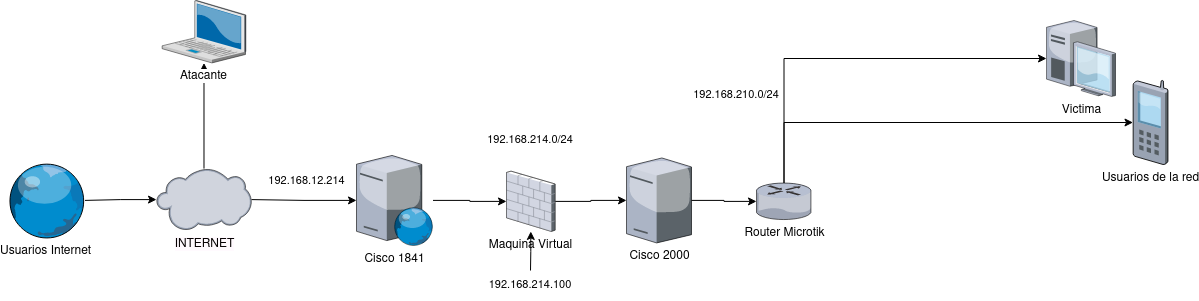

The diagram above was exported from draw.io. Its source (the exported page's mxGraphModel, read from the mxfile embedded in the PNG):
<mxGraphModel dx="2522" dy="1614" grid="1" gridSize="10" guides="1" tooltips="1" connect="1" arrows="1" fold="1" page="1" pageScale="1" pageWidth="827" pageHeight="1169" math="0" shadow="0">
  <root>
    <mxCell id="0" />
    <mxCell id="1" parent="0" />
    <mxCell id="LUhxZ5SvH315tMYHA1D_-21" style="edgeStyle=orthogonalEdgeStyle;rounded=0;orthogonalLoop=1;jettySize=auto;html=1;startArrow=classic;startFill=1;endArrow=none;endFill=0;" parent="1" source="LUhxZ5SvH315tMYHA1D_-5" target="LUhxZ5SvH315tMYHA1D_-14" edge="1">
      <mxGeometry relative="1" as="geometry" />
    </mxCell>
    <mxCell id="LUhxZ5SvH315tMYHA1D_-5" value="Cisco 2000" style="verticalLabelPosition=bottom;sketch=0;aspect=fixed;html=1;verticalAlign=top;strokeColor=none;align=center;outlineConnect=0;shape=mxgraph.citrix.license_server;fillColor=#FF3333;" parent="1" vertex="1">
      <mxGeometry x="-260" y="-842.5500000000001" width="65" height="85" as="geometry" />
    </mxCell>
    <mxCell id="LUhxZ5SvH315tMYHA1D_-17" value="192.168.12.214" style="edgeStyle=orthogonalEdgeStyle;rounded=0;orthogonalLoop=1;jettySize=auto;html=1;startArrow=classic;startFill=1;endArrow=none;endFill=0;" parent="1" source="LUhxZ5SvH315tMYHA1D_-6" target="LUhxZ5SvH315tMYHA1D_-9" edge="1">
      <mxGeometry x="0.0081" y="-19" relative="1" as="geometry">
        <mxPoint x="2" as="offset" />
      </mxGeometry>
    </mxCell>
    <mxCell id="LUhxZ5SvH315tMYHA1D_-6" value="Cisco 1841" style="verticalLabelPosition=bottom;sketch=0;aspect=fixed;html=1;verticalAlign=top;strokeColor=none;align=center;outlineConnect=0;shape=mxgraph.citrix.web_server;" parent="1" vertex="1">
      <mxGeometry x="-530" y="-845.0500000000001" width="76.5" height="90" as="geometry" />
    </mxCell>
    <mxCell id="LUhxZ5SvH315tMYHA1D_-25" style="edgeStyle=orthogonalEdgeStyle;rounded=0;orthogonalLoop=1;jettySize=auto;html=1;fontColor=default;startArrow=classic;startFill=1;endArrow=none;endFill=0;" parent="1" source="LUhxZ5SvH315tMYHA1D_-9" target="LUhxZ5SvH315tMYHA1D_-10" edge="1">
      <mxGeometry relative="1" as="geometry" />
    </mxCell>
    <mxCell id="LUhxZ5SvH315tMYHA1D_-9" value="&lt;span style=&quot;&quot;&gt;&lt;font color=&quot;#050000&quot;&gt;&lt;span&gt;INTERNET&lt;/span&gt;&lt;/font&gt;&lt;/span&gt;" style="verticalLabelPosition=bottom;sketch=0;aspect=fixed;html=1;verticalAlign=top;align=center;outlineConnect=0;shape=mxgraph.citrix.cloud;shadow=0;labelBackgroundColor=#FFFAFE;labelBorderColor=none;gradientDirection=radial;" parent="1" vertex="1">
      <mxGeometry x="-730" y="-831.9000000000001" width="95" height="62" as="geometry" />
    </mxCell>
    <mxCell id="LUhxZ5SvH315tMYHA1D_-10" value="Usuarios Internet" style="verticalLabelPosition=bottom;sketch=0;aspect=fixed;html=1;verticalAlign=top;strokeColor=none;align=center;outlineConnect=0;shape=mxgraph.citrix.globe;shadow=0;labelBackgroundColor=default;labelBorderColor=none;fontColor=default;gradientColor=#ffffff;gradientDirection=radial;" parent="1" vertex="1">
      <mxGeometry x="-880" y="-837.5500000000001" width="78.5" height="75" as="geometry" />
    </mxCell>
    <mxCell id="LUhxZ5SvH315tMYHA1D_-19" style="edgeStyle=orthogonalEdgeStyle;rounded=0;orthogonalLoop=1;jettySize=auto;html=1;startArrow=classic;startFill=1;endArrow=none;endFill=0;" parent="1" source="LUhxZ5SvH315tMYHA1D_-11" target="LUhxZ5SvH315tMYHA1D_-9" edge="1">
      <mxGeometry relative="1" as="geometry" />
    </mxCell>
    <mxCell id="LUhxZ5SvH315tMYHA1D_-11" value="Atacante" style="verticalLabelPosition=bottom;sketch=0;aspect=fixed;html=1;verticalAlign=top;strokeColor=none;align=center;outlineConnect=0;shape=mxgraph.citrix.laptop_2;shadow=0;labelBackgroundColor=default;labelBorderColor=none;fontColor=default;gradientColor=#ffffff;gradientDirection=radial;" parent="1" vertex="1">
      <mxGeometry x="-724.38" y="-1000" width="83.75" height="62.45" as="geometry" />
    </mxCell>
    <mxCell id="LUhxZ5SvH315tMYHA1D_-24" style="edgeStyle=orthogonalEdgeStyle;rounded=0;orthogonalLoop=1;jettySize=auto;html=1;startArrow=classic;startFill=1;endArrow=none;endFill=0;" parent="1" source="LUhxZ5SvH315tMYHA1D_-12" target="LUhxZ5SvH315tMYHA1D_-15" edge="1">
      <mxGeometry relative="1" as="geometry" />
    </mxCell>
    <mxCell id="LUhxZ5SvH315tMYHA1D_-12" value="Victima" style="verticalLabelPosition=bottom;sketch=0;aspect=fixed;html=1;verticalAlign=top;strokeColor=none;align=center;outlineConnect=0;shape=mxgraph.citrix.desktop;shadow=0;labelBackgroundColor=default;labelBorderColor=none;fontColor=default;gradientColor=#ffffff;gradientDirection=radial;" parent="1" vertex="1">
      <mxGeometry x="160" y="-980" width="69" height="75.98" as="geometry" />
    </mxCell>
    <mxCell id="LUhxZ5SvH315tMYHA1D_-23" style="edgeStyle=orthogonalEdgeStyle;rounded=0;orthogonalLoop=1;jettySize=auto;html=1;startArrow=classic;startFill=1;endArrow=none;endFill=0;" parent="1" source="LUhxZ5SvH315tMYHA1D_-13" target="LUhxZ5SvH315tMYHA1D_-15" edge="1">
      <mxGeometry relative="1" as="geometry" />
    </mxCell>
    <mxCell id="LUhxZ5SvH315tMYHA1D_-13" value="Usuarios de la red" style="verticalLabelPosition=bottom;sketch=0;aspect=fixed;html=1;verticalAlign=top;strokeColor=none;align=center;outlineConnect=0;shape=mxgraph.citrix.cell_phone;shadow=0;labelBackgroundColor=default;labelBorderColor=none;fontColor=default;gradientColor=#ffffff;gradientDirection=radial;" parent="1" vertex="1">
      <mxGeometry x="246.5" y="-920" width="35" height="84" as="geometry" />
    </mxCell>
    <mxCell id="LUhxZ5SvH315tMYHA1D_-20" value="" style="edgeStyle=orthogonalEdgeStyle;rounded=0;orthogonalLoop=1;jettySize=auto;html=1;startArrow=classic;startFill=1;endArrow=none;endFill=0;" parent="1" source="LUhxZ5SvH315tMYHA1D_-14" target="LUhxZ5SvH315tMYHA1D_-6" edge="1">
      <mxGeometry x="0.0114" y="-20" relative="1" as="geometry">
        <mxPoint as="offset" />
      </mxGeometry>
    </mxCell>
    <mxCell id="LUhxZ5SvH315tMYHA1D_-31" style="edgeStyle=orthogonalEdgeStyle;rounded=0;orthogonalLoop=1;jettySize=auto;html=1;entryX=0.5;entryY=0;entryDx=0;entryDy=0;fontColor=default;startArrow=classic;startFill=1;endArrow=none;endFill=0;" parent="1" source="LUhxZ5SvH315tMYHA1D_-14" target="LUhxZ5SvH315tMYHA1D_-29" edge="1">
      <mxGeometry relative="1" as="geometry" />
    </mxCell>
    <mxCell id="LUhxZ5SvH315tMYHA1D_-14" value="Maquina Virtual" style="verticalLabelPosition=bottom;sketch=0;aspect=fixed;html=1;verticalAlign=top;strokeColor=none;align=center;outlineConnect=0;shape=mxgraph.citrix.firewall;fillColor=#FF3333;" parent="1" vertex="1">
      <mxGeometry x="-380" y="-829.35" width="48.63" height="60.3" as="geometry" />
    </mxCell>
    <mxCell id="LUhxZ5SvH315tMYHA1D_-22" style="edgeStyle=orthogonalEdgeStyle;rounded=0;orthogonalLoop=1;jettySize=auto;html=1;startArrow=classic;startFill=1;endArrow=none;endFill=0;" parent="1" source="LUhxZ5SvH315tMYHA1D_-15" target="LUhxZ5SvH315tMYHA1D_-5" edge="1">
      <mxGeometry relative="1" as="geometry" />
    </mxCell>
    <mxCell id="LUhxZ5SvH315tMYHA1D_-15" value="Router Microtik" style="verticalLabelPosition=bottom;sketch=0;aspect=fixed;html=1;verticalAlign=top;strokeColor=none;align=center;outlineConnect=0;shape=mxgraph.citrix.router;" parent="1" vertex="1">
      <mxGeometry x="-130" y="-817.45" width="55" height="36.5" as="geometry" />
    </mxCell>
    <mxCell id="LUhxZ5SvH315tMYHA1D_-26" value="&lt;span style=&quot;font-size: 11px&quot;&gt;192.168.214.0/24&lt;/span&gt;" style="text;html=1;strokeColor=none;fillColor=none;align=center;verticalAlign=middle;whiteSpace=wrap;rounded=0;labelBackgroundColor=default;labelBorderColor=none;fontColor=default;" parent="1" vertex="1">
      <mxGeometry x="-386" y="-875" width="60" height="30" as="geometry" />
    </mxCell>
    <mxCell id="LUhxZ5SvH315tMYHA1D_-28" value="&lt;span style=&quot;font-size: 11px&quot;&gt;192.168.210.0/24&lt;/span&gt;" style="text;html=1;strokeColor=none;fillColor=none;align=center;verticalAlign=middle;whiteSpace=wrap;rounded=0;labelBackgroundColor=default;labelBorderColor=none;fontColor=default;" parent="1" vertex="1">
      <mxGeometry x="-180" y="-920" width="60" height="30" as="geometry" />
    </mxCell>
    <mxCell id="LUhxZ5SvH315tMYHA1D_-29" value="&lt;span style=&quot;font-size: 11px&quot;&gt;192.168.214.100&lt;br&gt;&lt;/span&gt;" style="text;html=1;strokeColor=none;fillColor=none;align=center;verticalAlign=middle;whiteSpace=wrap;rounded=0;labelBackgroundColor=default;labelBorderColor=none;fontColor=default;" parent="1" vertex="1">
      <mxGeometry x="-386" y="-730" width="60" height="30" as="geometry" />
    </mxCell>
  </root>
</mxGraphModel>